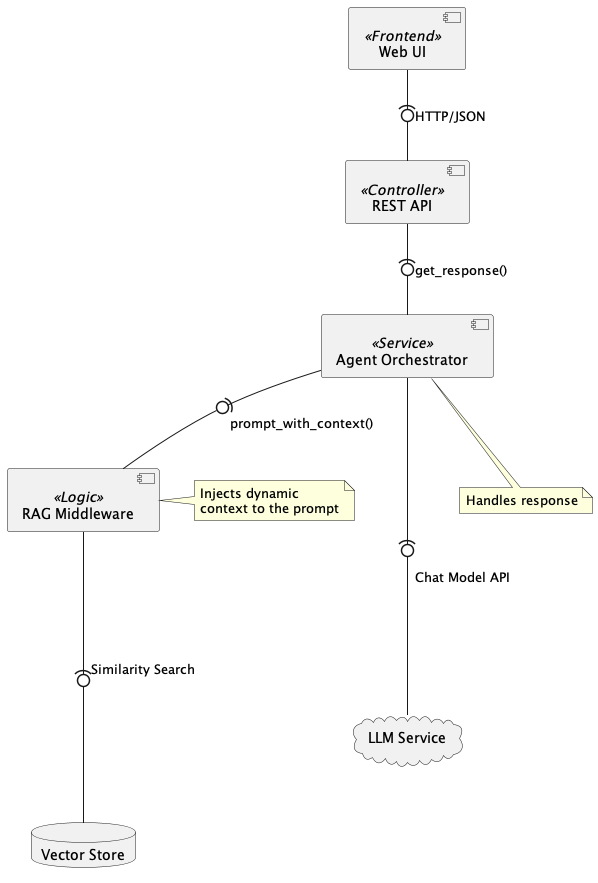

The diagram above was rendered by PlantUML. Its source (embedded in the PNG):
@startuml
skinparam componentStyle uml2

[Web UI] as UI <<Frontend>>
[REST API] as API <<Controller>>
[Agent Orchestrator] as AGENT <<Service>>
[RAG Middleware] as MIDDLE <<Logic>>

database "Vector Store" as VS
cloud "LLM Service" as LLM

UI -(0- API : HTTP/JSON
API -(0- AGENT : get_response()
AGENT -(0- MIDDLE : prompt_with_context()

AGENT --(0-- LLM : Chat Model API
MIDDLE --(0-- VS : Similarity Search

note right of MIDDLE
  Injects dynamic
  context to the prompt
end note

note bottom of AGENT
  Handles response
end note

@enduml